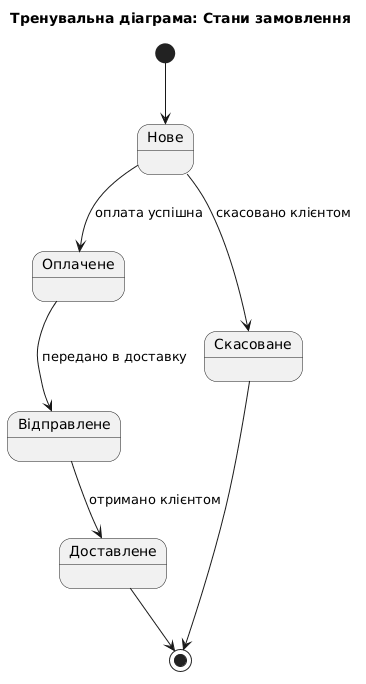

The diagram above was rendered by PlantUML. Its source (embedded in the PNG):
@startuml
title Тренувальна діаграма: Стани замовлення

[*] --> Нове
Нове --> Оплачене : оплата успішна
Нове --> Скасоване : скасовано клієнтом
Оплачене --> Відправлене : передано в доставку
Відправлене --> Доставлене : отримано клієнтом
Доставлене --> [*]
Скасоване --> [*]
@enduml